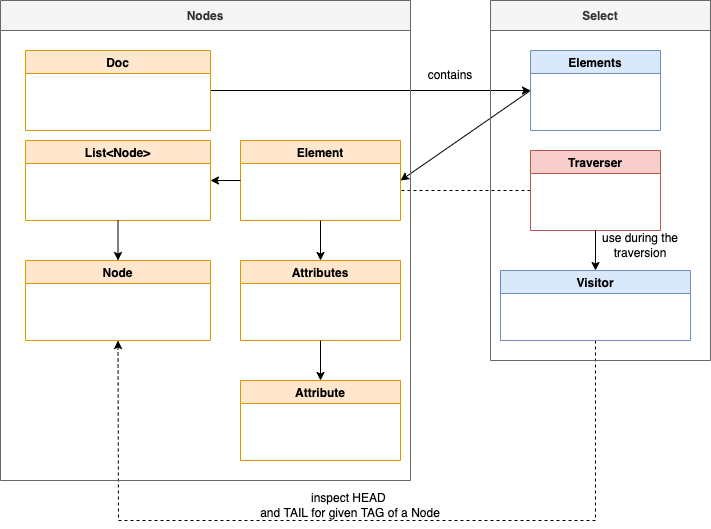

The diagram above was exported from draw.io. Its source (the exported page's mxGraphModel, read from the mxfile embedded in the PNG):
<mxGraphModel dx="1677" dy="563" grid="1" gridSize="10" guides="1" tooltips="1" connect="1" arrows="1" fold="1" page="1" pageScale="1" pageWidth="827" pageHeight="1169" math="0" shadow="0">
  <root>
    <mxCell id="tt82hw1QuMgD-l9PvjlX-0" />
    <mxCell id="tt82hw1QuMgD-l9PvjlX-1" parent="tt82hw1QuMgD-l9PvjlX-0" />
    <mxCell id="tt82hw1QuMgD-l9PvjlX-9" value="" style="endArrow=classic;html=1;rounded=0;exitX=1;exitY=0.5;exitDx=0;exitDy=0;entryX=0;entryY=0.5;entryDx=0;entryDy=0;" parent="tt82hw1QuMgD-l9PvjlX-1" source="tt82hw1QuMgD-l9PvjlX-2" target="tt82hw1QuMgD-l9PvjlX-3" edge="1">
      <mxGeometry width="50" height="50" relative="1" as="geometry">
        <mxPoint x="460" y="350" as="sourcePoint" />
        <mxPoint x="510" y="300" as="targetPoint" />
      </mxGeometry>
    </mxCell>
    <mxCell id="tt82hw1QuMgD-l9PvjlX-10" value="" style="endArrow=classic;html=1;rounded=0;exitX=0;exitY=0.5;exitDx=0;exitDy=0;entryX=1;entryY=0.5;entryDx=0;entryDy=0;" parent="tt82hw1QuMgD-l9PvjlX-1" source="tt82hw1QuMgD-l9PvjlX-3" target="tt82hw1QuMgD-l9PvjlX-5" edge="1">
      <mxGeometry width="50" height="50" relative="1" as="geometry">
        <mxPoint x="460" y="350" as="sourcePoint" />
        <mxPoint x="510" y="300" as="targetPoint" />
      </mxGeometry>
    </mxCell>
    <mxCell id="tt82hw1QuMgD-l9PvjlX-23" value="" style="endArrow=none;dashed=1;html=1;rounded=0;exitX=0;exitY=0.5;exitDx=0;exitDy=0;" parent="tt82hw1QuMgD-l9PvjlX-1" source="tt82hw1QuMgD-l9PvjlX-20" edge="1">
      <mxGeometry width="50" height="50" relative="1" as="geometry">
        <mxPoint x="160" y="410" as="sourcePoint" />
        <mxPoint x="150" y="270" as="targetPoint" />
      </mxGeometry>
    </mxCell>
    <mxCell id="tt82hw1QuMgD-l9PvjlX-25" value="" style="endArrow=classic;dashed=1;html=1;rounded=0;exitX=0.5;exitY=1;exitDx=0;exitDy=0;entryX=0.5;entryY=1;entryDx=0;entryDy=0;startArrow=none;startFill=0;endFill=1;" parent="tt82hw1QuMgD-l9PvjlX-1" source="tt82hw1QuMgD-l9PvjlX-24" target="tt82hw1QuMgD-l9PvjlX-14" edge="1">
      <mxGeometry width="50" height="50" relative="1" as="geometry">
        <mxPoint x="250" y="290" as="sourcePoint" />
        <mxPoint x="350" y="400" as="targetPoint" />
        <Array as="points">
          <mxPoint x="345" y="600" />
          <mxPoint x="-132" y="600" />
        </Array>
      </mxGeometry>
    </mxCell>
    <mxCell id="2ytjCHsmM5ti9lI-mcbI-4" value="contains" style="text;html=1;strokeColor=none;fillColor=none;align=center;verticalAlign=middle;whiteSpace=wrap;rounded=0;" vertex="1" parent="tt82hw1QuMgD-l9PvjlX-1">
      <mxGeometry x="140" y="140" width="120" height="30" as="geometry" />
    </mxCell>
    <mxCell id="2ytjCHsmM5ti9lI-mcbI-7" value="Nodes" style="swimlane;startSize=30;fillColor=#f5f5f5;fontColor=#333333;strokeColor=#666666;fontStyle=1" vertex="1" parent="tt82hw1QuMgD-l9PvjlX-1">
      <mxGeometry x="-250" y="80" width="410" height="480" as="geometry" />
    </mxCell>
    <mxCell id="tt82hw1QuMgD-l9PvjlX-2" value="Doc" style="swimlane;fillColor=#ffe6cc;strokeColor=#d79b00;fontStyle=1" parent="2ytjCHsmM5ti9lI-mcbI-7" vertex="1">
      <mxGeometry x="25" y="50" width="185" height="80" as="geometry" />
    </mxCell>
    <mxCell id="tt82hw1QuMgD-l9PvjlX-5" value="Element" style="swimlane;fillColor=#ffe6cc;strokeColor=#d79b00;" parent="2ytjCHsmM5ti9lI-mcbI-7" vertex="1">
      <mxGeometry x="240" y="140" width="160" height="80" as="geometry" />
    </mxCell>
    <mxCell id="tt82hw1QuMgD-l9PvjlX-7" value="List&lt;Node&gt;" style="swimlane;fillColor=#ffe6cc;strokeColor=#d79b00;" parent="2ytjCHsmM5ti9lI-mcbI-7" vertex="1">
      <mxGeometry x="25" y="140" width="185" height="80" as="geometry" />
    </mxCell>
    <mxCell id="tt82hw1QuMgD-l9PvjlX-11" value="" style="endArrow=classic;html=1;rounded=0;exitX=0;exitY=0.5;exitDx=0;exitDy=0;entryX=1;entryY=0.5;entryDx=0;entryDy=0;" parent="2ytjCHsmM5ti9lI-mcbI-7" source="tt82hw1QuMgD-l9PvjlX-5" target="tt82hw1QuMgD-l9PvjlX-7" edge="1">
      <mxGeometry width="50" height="50" relative="1" as="geometry">
        <mxPoint x="260" y="200" as="sourcePoint" />
        <mxPoint x="210" y="190" as="targetPoint" />
      </mxGeometry>
    </mxCell>
    <mxCell id="tt82hw1QuMgD-l9PvjlX-14" value="Node" style="swimlane;fillColor=#ffe6cc;strokeColor=#d79b00;" parent="2ytjCHsmM5ti9lI-mcbI-7" vertex="1">
      <mxGeometry x="25" y="260" width="185" height="80" as="geometry" />
    </mxCell>
    <mxCell id="tt82hw1QuMgD-l9PvjlX-15" value="" style="endArrow=classic;html=1;rounded=0;exitX=0.5;exitY=1;exitDx=0;exitDy=0;entryX=0.5;entryY=0;entryDx=0;entryDy=0;" parent="2ytjCHsmM5ti9lI-mcbI-7" source="tt82hw1QuMgD-l9PvjlX-7" target="tt82hw1QuMgD-l9PvjlX-14" edge="1">
      <mxGeometry width="50" height="50" relative="1" as="geometry">
        <mxPoint x="530" y="190" as="sourcePoint" />
        <mxPoint x="580" y="280" as="targetPoint" />
      </mxGeometry>
    </mxCell>
    <mxCell id="tt82hw1QuMgD-l9PvjlX-16" value="Attributes" style="swimlane;fillColor=#ffe6cc;strokeColor=#d79b00;" parent="2ytjCHsmM5ti9lI-mcbI-7" vertex="1">
      <mxGeometry x="240" y="260" width="160" height="80" as="geometry" />
    </mxCell>
    <mxCell id="tt82hw1QuMgD-l9PvjlX-18" value="Attribute" style="swimlane;fillColor=#ffe6cc;strokeColor=#d79b00;" parent="2ytjCHsmM5ti9lI-mcbI-7" vertex="1">
      <mxGeometry x="240" y="380" width="160" height="80" as="geometry" />
    </mxCell>
    <mxCell id="tt82hw1QuMgD-l9PvjlX-19" value="" style="endArrow=classic;html=1;rounded=0;exitX=0.5;exitY=1;exitDx=0;exitDy=0;entryX=0.5;entryY=0;entryDx=0;entryDy=0;" parent="2ytjCHsmM5ti9lI-mcbI-7" source="tt82hw1QuMgD-l9PvjlX-16" target="tt82hw1QuMgD-l9PvjlX-18" edge="1">
      <mxGeometry width="50" height="50" relative="1" as="geometry">
        <mxPoint x="820" y="210" as="sourcePoint" />
        <mxPoint x="300" y="360" as="targetPoint" />
      </mxGeometry>
    </mxCell>
    <mxCell id="2ytjCHsmM5ti9lI-mcbI-14" value="" style="endArrow=classic;html=1;rounded=0;exitX=0.5;exitY=1;exitDx=0;exitDy=0;entryX=0.5;entryY=0;entryDx=0;entryDy=0;" edge="1" parent="2ytjCHsmM5ti9lI-mcbI-7" source="tt82hw1QuMgD-l9PvjlX-5" target="tt82hw1QuMgD-l9PvjlX-16">
      <mxGeometry width="50" height="50" relative="1" as="geometry">
        <mxPoint x="250" y="190" as="sourcePoint" />
        <mxPoint x="220" y="190" as="targetPoint" />
      </mxGeometry>
    </mxCell>
    <mxCell id="2ytjCHsmM5ti9lI-mcbI-9" value="Select" style="swimlane;fillColor=#f5f5f5;fontColor=#333333;strokeColor=#666666;startSize=30;" vertex="1" parent="tt82hw1QuMgD-l9PvjlX-1">
      <mxGeometry x="240" y="80" width="220" height="360" as="geometry" />
    </mxCell>
    <mxCell id="tt82hw1QuMgD-l9PvjlX-3" value="Elements" style="swimlane;fillColor=#dae8fc;strokeColor=#6c8ebf;" parent="2ytjCHsmM5ti9lI-mcbI-9" vertex="1">
      <mxGeometry x="40" y="50" width="130" height="80" as="geometry" />
    </mxCell>
    <mxCell id="tt82hw1QuMgD-l9PvjlX-20" value="Traverser" style="swimlane;fillColor=#f8cecc;strokeColor=#b85450;" parent="2ytjCHsmM5ti9lI-mcbI-9" vertex="1">
      <mxGeometry x="40" y="150" width="130" height="80" as="geometry" />
    </mxCell>
    <mxCell id="tt82hw1QuMgD-l9PvjlX-24" value="Visitor" style="swimlane;fillColor=#dae8fc;strokeColor=#6c8ebf;" parent="2ytjCHsmM5ti9lI-mcbI-9" vertex="1">
      <mxGeometry x="10" y="270" width="190" height="70" as="geometry" />
    </mxCell>
    <mxCell id="tt82hw1QuMgD-l9PvjlX-26" value="" style="endArrow=classic;html=1;rounded=0;exitX=0.5;exitY=1;exitDx=0;exitDy=0;entryX=0.5;entryY=0;entryDx=0;entryDy=0;" parent="2ytjCHsmM5ti9lI-mcbI-9" source="tt82hw1QuMgD-l9PvjlX-20" target="tt82hw1QuMgD-l9PvjlX-24" edge="1">
      <mxGeometry width="50" height="50" relative="1" as="geometry">
        <mxPoint x="200" y="330" as="sourcePoint" />
        <mxPoint x="250" y="280" as="targetPoint" />
      </mxGeometry>
    </mxCell>
    <mxCell id="2ytjCHsmM5ti9lI-mcbI-13" value="use during the traversion" style="text;html=1;strokeColor=none;fillColor=none;align=center;verticalAlign=middle;whiteSpace=wrap;rounded=0;" vertex="1" parent="2ytjCHsmM5ti9lI-mcbI-9">
      <mxGeometry x="90" y="230" width="120" height="30" as="geometry" />
    </mxCell>
    <mxCell id="2ytjCHsmM5ti9lI-mcbI-5" value="inspect HEAD &lt;br&gt;and TAIL for given TAG of a Node" style="text;html=1;strokeColor=none;fillColor=none;align=center;verticalAlign=middle;whiteSpace=wrap;rounded=0;" vertex="1" parent="tt82hw1QuMgD-l9PvjlX-1">
      <mxGeometry x="-10" y="570" width="220" height="30" as="geometry" />
    </mxCell>
  </root>
</mxGraphModel>